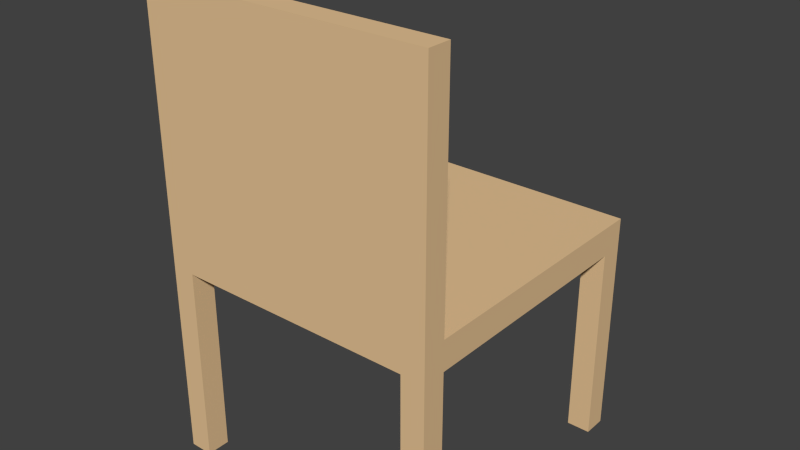 # Source: chair2.blend  (saved by Blender 2.75.0; exported with 4.5.12 LTS)
import bpy
from mathutils import Matrix  # noqa: F401  (used for matrix-valued properties, if any)

bpy.ops.wm.read_factory_settings(use_empty=True)
scene = bpy.context.scene
scene.name = 'Scene'

# ---- collections
col_collection_1 = bpy.data.collections.new('Collection 1'); scene.collection.children.link(col_collection_1)

# ---- materials (node trees are filled in below, after node groups)
mat_cgair = bpy.data.materials.new('Cgair')
mat_cgair.alpha_threshold = 0.0
mat_cgair.use_transparent_shadow = False
mat_cgair.diffuse_color = (0.8, 0.5517, 0.3008, 1.0)
mat_cgair.roughness = 0.5
mat_cgair.specular_intensity = 0.2

# ---- material node trees

# ---- world
world_world = bpy.data.worlds.new('World'); scene.world = world_world
world_world.color = (0.05088, 0.05088, 0.05088)
world_world.use_sun_shadow = False
world_world.sun_shadow_jitter_overblur = 0.0
world_world.cycles.sampling_method = 'MANUAL'
world_world.cycles.sample_map_resolution = 256

# ---- meshes
me_001 = bpy.data.meshes.new('立方体.001')
me_001.from_pydata([(-0.245, -0.245, 0.05), (-0.245, 0.245, 0.05), (-0.245, 0.245, -0.34), (-0.245, 0.205, -0.34), (-0.245, 0.205, -2.98e-08), (-0.245, -0.205, -2.98e-08), (-0.245, -0.205, -0.34), (-0.245, -0.245, -0.34), (0.245, -0.245, 0.05), (-0.205, -0.245, -0.34), (-0.205, -0.245, -2.98e-08), (0.205, -0.245, -2.98e-08), (0.205, -0.245, -0.34), (0.245, -0.245, -0.34), (0.245, 0.245, 0.05), (0.245, 0.245, -0.34), (0.205, 0.245, -0.34), (0.205, 0.245, -2.98e-08), (-0.205, 0.245, -2.98e-08), (-0.205, 0.245, -0.34), (-0.205, 0.205, -0.34), (-0.205, -0.205, -0.34), (0.245, -0.205, -0.34), (0.245, -0.205, -2.98e-08), (0.245, 0.205, -2.98e-08), (0.245, 0.205, -0.34), (-0.205, -0.205, -2.98e-08), (0.205, -0.205, -2.98e-08), (0.205, -0.205, -0.34), (0.205, 0.205, -0.34), (0.205, 0.205, -2.98e-08), (-0.205, 0.205, -2.98e-08), (-0.245, -0.245, 0.45), (0.245, -0.245, 0.45), (-0.245, -0.205, 0.05), (0.245, -0.205, 0.05), (-0.245, -0.205, 0.45), (0.245, -0.205, 0.45)], [], [(0, 1, 2, 3, 4, 5, 6, 7), (8, 0, 7, 9, 10, 11, 12, 13), (14, 1, 34, 35), (1, 14, 15, 16, 17, 18, 19, 2), (3, 2, 19, 20), (21, 7, 6), (14, 8, 13, 22, 23, 24, 25, 15), (21, 9, 7), (10, 9, 21, 26), (11, 10, 26, 27), (11, 27, 28, 12), (28, 22, 13, 12), (16, 15, 29), (30, 17, 16, 29), (30, 31, 18, 17), (19, 18, 31, 20), (29, 15, 25), (27, 26, 31, 30), (4, 3, 20, 31), (31, 26, 5, 4), (26, 21, 6, 5), (30, 29, 25, 24), (24, 23, 27, 30), (23, 22, 28, 27), (14, 35, 37, 33, 8), (0, 8, 33, 32), (35, 34, 36, 37), (37, 36, 32, 33), (0, 32, 36, 34, 1)])
me_001.materials.append(mat_cgair)
me_001.use_remesh_preserve_volume = False
me_001.use_remesh_preserve_attributes = False
me_001.use_mirror_vertex_groups = False
me_001.update()

# ---- objects
ob_chair = bpy.data.objects.new('Chair', me_001)

# ---- transforms, parenting, visibility, modifiers, constraints
ob_chair.location = (0.0, 0.0, 0.34)
ob_chair.lineart.crease_threshold = 0.0

# ---- collection membership
col_collection_1.objects.link(ob_chair)

# ---- scene / render settings (as saved in the file)
scene.frame_start = 1; scene.frame_end = 250; scene.frame_set(1)
scene.render.engine = 'BLENDER_EEVEE_NEXT'
scene.render.resolution_percentage = 50
scene.render.dither_intensity = 0.0
scene.cycles.use_denoising = False
scene.cycles.samples = 1024
scene.cycles.sampling_pattern = 'TABULATED_SOBOL'
scene.cycles.light_sampling_threshold = 0.0
scene.cycles.use_adaptive_sampling = False
scene.cycles.use_light_tree = False
scene.cycles.blur_glossy = 0.0
scene.cycles.pixel_filter_type = 'GAUSSIAN'
scene.cycles.sample_clamp_indirect = 0.0
scene.view_settings.view_transform = 'Standard'
bpy.context.view_layer.update()

# ---- added for rendering (the .blend has no active camera and no usable light): camera, sun
cam_auto = bpy.data.cameras.new('AutoCamera')
cam_auto.lens = 50.0
cam_auto.sensor_width = 36.0
cam_auto.clip_end = 1000.0
ob_auto_camera = bpy.data.objects.new('AutoCamera', cam_auto)
scene.collection.objects.link(ob_auto_camera)
ob_auto_camera.location = (0.972279, -1.16673, 1.17282)
ob_auto_camera.rotation_euler = (1.09748, -7.21219e-08, 0.694738)
scene.camera = ob_auto_camera
light_auto_sun = bpy.data.lights.new('AutoSun', 'SUN')
light_auto_sun.energy = 3.0
light_auto_sun.angle = 0.0523599
ob_auto_sun = bpy.data.objects.new('AutoSun', light_auto_sun)
scene.collection.objects.link(ob_auto_sun)
ob_auto_sun.rotation_euler = (0.872665, 0.174533, 0.523599)
bpy.context.view_layer.update()
